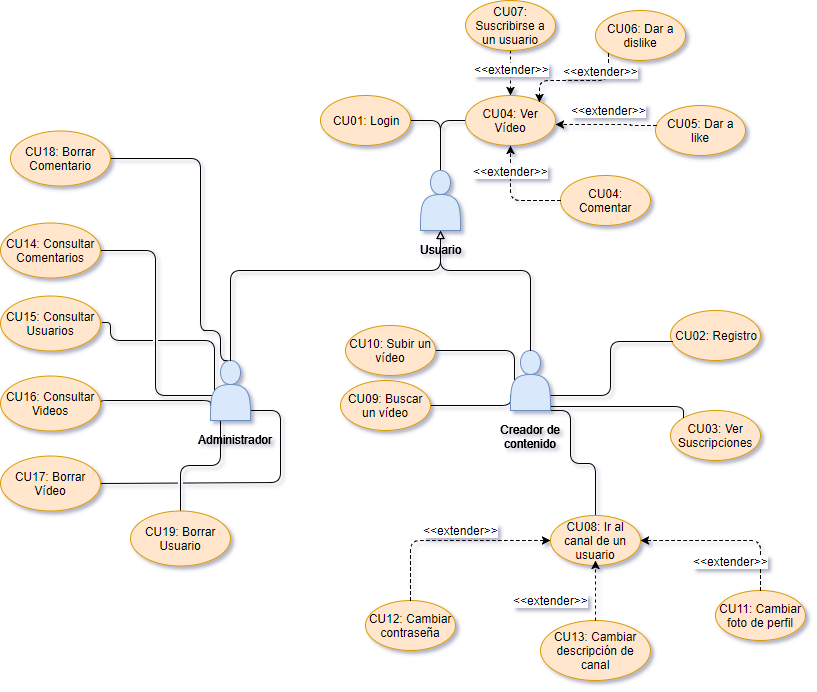

The diagram above was exported from draw.io. Its source (the exported page's mxGraphModel, read from the mxfile embedded in the PNG):
<mxGraphModel dx="1764" dy="1744" grid="1" gridSize="10" guides="1" tooltips="1" connect="1" arrows="1" fold="1" page="1" pageScale="1" pageWidth="850" pageHeight="1100" math="0" shadow="0">
  <root>
    <mxCell id="0" />
    <mxCell id="1" parent="0" />
    <mxCell id="pL6vhRWh8yAdujAib4id-38" style="edgeStyle=orthogonalEdgeStyle;rounded=1;orthogonalLoop=1;jettySize=auto;html=1;exitX=0.5;exitY=0;exitDx=0;exitDy=0;entryX=1;entryY=0.5;entryDx=0;entryDy=0;endArrow=none;endFill=0;" parent="1" source="pL6vhRWh8yAdujAib4id-1" target="pL6vhRWh8yAdujAib4id-8" edge="1">
      <mxGeometry relative="1" as="geometry" />
    </mxCell>
    <mxCell id="pL6vhRWh8yAdujAib4id-39" style="edgeStyle=orthogonalEdgeStyle;rounded=1;orthogonalLoop=1;jettySize=auto;html=1;exitX=0.5;exitY=0;exitDx=0;exitDy=0;entryX=0;entryY=0.5;entryDx=0;entryDy=0;endArrow=none;endFill=0;" parent="1" source="pL6vhRWh8yAdujAib4id-1" target="pL6vhRWh8yAdujAib4id-13" edge="1">
      <mxGeometry relative="1" as="geometry" />
    </mxCell>
    <mxCell id="pL6vhRWh8yAdujAib4id-1" value="" style="shape=actor;whiteSpace=wrap;html=1;fillColor=#dae8fc;strokeColor=#6c8ebf;" parent="1" vertex="1">
      <mxGeometry x="240" y="80" width="40" height="60" as="geometry" />
    </mxCell>
    <mxCell id="pL6vhRWh8yAdujAib4id-59" style="edgeStyle=orthogonalEdgeStyle;rounded=1;orthogonalLoop=1;jettySize=auto;html=1;entryX=1;entryY=0.5;entryDx=0;entryDy=0;startArrow=none;startFill=0;endArrow=none;endFill=0;" parent="1" target="pL6vhRWh8yAdujAib4id-32" edge="1">
      <mxGeometry relative="1" as="geometry">
        <mxPoint x="50" y="270" as="sourcePoint" />
        <Array as="points">
          <mxPoint x="40" y="240" />
          <mxPoint x="20" y="240" />
          <mxPoint x="20" y="68" />
        </Array>
      </mxGeometry>
    </mxCell>
    <mxCell id="pL6vhRWh8yAdujAib4id-62" style="edgeStyle=orthogonalEdgeStyle;rounded=1;orthogonalLoop=1;jettySize=auto;html=1;exitX=0.022;exitY=0.589;exitDx=0;exitDy=0;exitPerimeter=0;entryX=1;entryY=0.5;entryDx=0;entryDy=0;startArrow=none;startFill=0;endArrow=none;endFill=0;" parent="1" source="pL6vhRWh8yAdujAib4id-4" target="pL6vhRWh8yAdujAib4id-28" edge="1">
      <mxGeometry relative="1" as="geometry" />
    </mxCell>
    <mxCell id="pL6vhRWh8yAdujAib4id-63" style="edgeStyle=orthogonalEdgeStyle;rounded=1;orthogonalLoop=1;jettySize=auto;html=1;exitX=0.25;exitY=1;exitDx=0;exitDy=0;entryX=0.5;entryY=0;entryDx=0;entryDy=0;startArrow=none;startFill=0;endArrow=none;endFill=0;" parent="1" source="pL6vhRWh8yAdujAib4id-4" target="pL6vhRWh8yAdujAib4id-33" edge="1">
      <mxGeometry relative="1" as="geometry" />
    </mxCell>
    <mxCell id="pL6vhRWh8yAdujAib4id-64" style="edgeStyle=orthogonalEdgeStyle;rounded=1;orthogonalLoop=1;jettySize=auto;html=1;exitX=1;exitY=0.833;exitDx=0;exitDy=0;entryX=1;entryY=0.5;entryDx=0;entryDy=0;startArrow=none;startFill=0;endArrow=none;endFill=0;exitPerimeter=0;jumpStyle=gap;" parent="1" source="pL6vhRWh8yAdujAib4id-4" target="pL6vhRWh8yAdujAib4id-31" edge="1">
      <mxGeometry relative="1" as="geometry">
        <Array as="points">
          <mxPoint x="100" y="320" />
          <mxPoint x="100" y="392" />
        </Array>
      </mxGeometry>
    </mxCell>
    <mxCell id="pL6vhRWh8yAdujAib4id-65" style="edgeStyle=orthogonalEdgeStyle;rounded=1;orthogonalLoop=1;jettySize=auto;html=1;exitX=0;exitY=0.75;exitDx=0;exitDy=0;entryX=1;entryY=0.5;entryDx=0;entryDy=0;startArrow=none;startFill=0;endArrow=none;endFill=0;" parent="1" source="pL6vhRWh8yAdujAib4id-4" target="pL6vhRWh8yAdujAib4id-30" edge="1">
      <mxGeometry relative="1" as="geometry">
        <Array as="points">
          <mxPoint x="30" y="310" />
          <mxPoint x="-80" y="310" />
        </Array>
      </mxGeometry>
    </mxCell>
    <mxCell id="pL6vhRWh8yAdujAib4id-66" style="edgeStyle=orthogonalEdgeStyle;rounded=1;orthogonalLoop=1;jettySize=auto;html=1;exitX=0.1;exitY=0.5;exitDx=0;exitDy=0;exitPerimeter=0;entryX=1.023;entryY=0.491;entryDx=0;entryDy=0;entryPerimeter=0;startArrow=none;startFill=0;endArrow=none;endFill=0;jumpStyle=gap;" parent="1" source="pL6vhRWh8yAdujAib4id-4" target="pL6vhRWh8yAdujAib4id-29" edge="1">
      <mxGeometry relative="1" as="geometry">
        <Array as="points">
          <mxPoint x="34" y="250" />
          <mxPoint x="-70" y="250" />
          <mxPoint x="-70" y="232" />
        </Array>
      </mxGeometry>
    </mxCell>
    <mxCell id="pL6vhRWh8yAdujAib4id-4" value="" style="shape=actor;whiteSpace=wrap;html=1;fillColor=#dae8fc;strokeColor=#6c8ebf;" parent="1" vertex="1">
      <mxGeometry x="30" y="270" width="40" height="60" as="geometry" />
    </mxCell>
    <mxCell id="pL6vhRWh8yAdujAib4id-5" value="Administrador" style="text;html=1;resizable=0;points=[];autosize=1;align=center;verticalAlign=top;spacingTop=-4;" parent="1" vertex="1">
      <mxGeometry x="10" y="340" width="90" height="20" as="geometry" />
    </mxCell>
    <mxCell id="pL6vhRWh8yAdujAib4id-7" value="" style="endArrow=block;html=1;endFill=0;entryX=0.5;entryY=1;entryDx=0;entryDy=0;exitX=0.5;exitY=0;exitDx=0;exitDy=0;" parent="1" source="pL6vhRWh8yAdujAib4id-4" target="pL6vhRWh8yAdujAib4id-1" edge="1">
      <mxGeometry width="50" height="50" relative="1" as="geometry">
        <mxPoint x="40" y="300" as="sourcePoint" />
        <mxPoint x="90" y="250" as="targetPoint" />
        <Array as="points">
          <mxPoint x="50" y="180" />
          <mxPoint x="160" y="180" />
          <mxPoint x="260" y="180" />
        </Array>
      </mxGeometry>
    </mxCell>
    <mxCell id="pL6vhRWh8yAdujAib4id-8" value="CU01: Login" style="ellipse;whiteSpace=wrap;html=1;align=center;fillColor=#ffe6cc;strokeColor=#d79b00;" parent="1" vertex="1">
      <mxGeometry x="140" y="5" width="90" height="50" as="geometry" />
    </mxCell>
    <mxCell id="pL6vhRWh8yAdujAib4id-11" value="CU02: Registro" style="ellipse;whiteSpace=wrap;html=1;align=center;fillColor=#ffe6cc;strokeColor=#d79b00;" parent="1" vertex="1">
      <mxGeometry x="490" y="220" width="90" height="50" as="geometry" />
    </mxCell>
    <mxCell id="pL6vhRWh8yAdujAib4id-12" value="CU03: Ver Suscripciones" style="ellipse;whiteSpace=wrap;html=1;align=center;fillColor=#ffe6cc;strokeColor=#d79b00;" parent="1" vertex="1">
      <mxGeometry x="490" y="320" width="90" height="50" as="geometry" />
    </mxCell>
    <mxCell id="pL6vhRWh8yAdujAib4id-13" value="CU04: Ver Vídeo" style="ellipse;whiteSpace=wrap;html=1;align=center;fillColor=#ffe6cc;strokeColor=#d79b00;" parent="1" vertex="1">
      <mxGeometry x="285" y="5" width="90" height="50" as="geometry" />
    </mxCell>
    <mxCell id="pL6vhRWh8yAdujAib4id-35" style="edgeStyle=orthogonalEdgeStyle;rounded=1;orthogonalLoop=1;jettySize=auto;html=1;exitX=0.1;exitY=0.5;exitDx=0;exitDy=0;exitPerimeter=0;endArrow=none;endFill=0;" parent="1" source="pL6vhRWh8yAdujAib4id-14" target="pL6vhRWh8yAdujAib4id-23" edge="1">
      <mxGeometry relative="1" as="geometry">
        <Array as="points">
          <mxPoint x="334" y="260" />
        </Array>
      </mxGeometry>
    </mxCell>
    <mxCell id="pL6vhRWh8yAdujAib4id-36" style="edgeStyle=orthogonalEdgeStyle;rounded=1;orthogonalLoop=1;jettySize=auto;html=1;exitX=0;exitY=0.75;exitDx=0;exitDy=0;endArrow=none;endFill=0;" parent="1" source="pL6vhRWh8yAdujAib4id-14" target="pL6vhRWh8yAdujAib4id-22" edge="1">
      <mxGeometry relative="1" as="geometry">
        <Array as="points">
          <mxPoint x="330" y="315" />
        </Array>
      </mxGeometry>
    </mxCell>
    <mxCell id="pL6vhRWh8yAdujAib4id-57" style="edgeStyle=orthogonalEdgeStyle;rounded=1;orthogonalLoop=1;jettySize=auto;html=1;exitX=1.011;exitY=0.929;exitDx=0;exitDy=0;entryX=0;entryY=0;entryDx=0;entryDy=0;startArrow=none;startFill=0;endArrow=none;endFill=0;exitPerimeter=0;" parent="1" source="pL6vhRWh8yAdujAib4id-14" target="pL6vhRWh8yAdujAib4id-12" edge="1">
      <mxGeometry relative="1" as="geometry">
        <Array as="points">
          <mxPoint x="380" y="316" />
          <mxPoint x="503" y="316" />
        </Array>
      </mxGeometry>
    </mxCell>
    <mxCell id="pL6vhRWh8yAdujAib4id-58" style="edgeStyle=orthogonalEdgeStyle;rounded=1;orthogonalLoop=1;jettySize=auto;html=1;exitX=1;exitY=0.75;exitDx=0;exitDy=0;entryX=0.018;entryY=0.612;entryDx=0;entryDy=0;entryPerimeter=0;startArrow=none;startFill=0;endArrow=none;endFill=0;" parent="1" source="pL6vhRWh8yAdujAib4id-14" target="pL6vhRWh8yAdujAib4id-11" edge="1">
      <mxGeometry relative="1" as="geometry" />
    </mxCell>
    <mxCell id="pL6vhRWh8yAdujAib4id-67" style="edgeStyle=orthogonalEdgeStyle;rounded=1;jumpStyle=gap;orthogonalLoop=1;jettySize=auto;html=1;exitX=0.75;exitY=1;exitDx=0;exitDy=0;startArrow=none;startFill=0;endArrow=none;endFill=0;" parent="1" source="pL6vhRWh8yAdujAib4id-14" target="pL6vhRWh8yAdujAib4id-21" edge="1">
      <mxGeometry relative="1" as="geometry">
        <Array as="points">
          <mxPoint x="390" y="320" />
          <mxPoint x="390" y="373" />
          <mxPoint x="415" y="373" />
        </Array>
      </mxGeometry>
    </mxCell>
    <mxCell id="pL6vhRWh8yAdujAib4id-14" value="" style="shape=actor;whiteSpace=wrap;html=1;fillColor=#dae8fc;strokeColor=#6c8ebf;" parent="1" vertex="1">
      <mxGeometry x="330" y="260" width="40" height="60" as="geometry" />
    </mxCell>
    <mxCell id="pL6vhRWh8yAdujAib4id-15" value="Creador de&lt;br&gt;contenido&lt;br&gt;" style="text;html=1;resizable=0;points=[];autosize=1;align=center;verticalAlign=top;spacingTop=-4;" parent="1" vertex="1">
      <mxGeometry x="310" y="330" width="80" height="30" as="geometry" />
    </mxCell>
    <mxCell id="pL6vhRWh8yAdujAib4id-16" value="" style="endArrow=block;html=1;endFill=0;entryX=0.5;entryY=1;entryDx=0;entryDy=0;exitX=0.5;exitY=0;exitDx=0;exitDy=0;rounded=1;" parent="1" source="pL6vhRWh8yAdujAib4id-14" target="pL6vhRWh8yAdujAib4id-1" edge="1">
      <mxGeometry width="50" height="50" relative="1" as="geometry">
        <mxPoint x="170.34482758620697" y="279.79310344827593" as="sourcePoint" />
        <mxPoint x="270.344827586207" y="150.1379310344828" as="targetPoint" />
        <Array as="points">
          <mxPoint x="350" y="180" />
          <mxPoint x="260" y="180" />
        </Array>
      </mxGeometry>
    </mxCell>
    <mxCell id="pL6vhRWh8yAdujAib4id-2" value="Usuario" style="text;html=1;resizable=0;points=[];autosize=1;align=center;verticalAlign=top;spacingTop=-4;" parent="1" vertex="1">
      <mxGeometry x="230" y="150" width="60" height="20" as="geometry" />
    </mxCell>
    <mxCell id="pL6vhRWh8yAdujAib4id-17" value="CU04: Comentar" style="ellipse;whiteSpace=wrap;html=1;align=center;fillColor=#ffe6cc;strokeColor=#d79b00;" parent="1" vertex="1">
      <mxGeometry x="380" y="85" width="90" height="50" as="geometry" />
    </mxCell>
    <mxCell id="pL6vhRWh8yAdujAib4id-18" value="CU05: Dar a like" style="ellipse;whiteSpace=wrap;html=1;align=center;fillColor=#ffe6cc;strokeColor=#d79b00;" parent="1" vertex="1">
      <mxGeometry x="475" y="15" width="90" height="50" as="geometry" />
    </mxCell>
    <mxCell id="pL6vhRWh8yAdujAib4id-19" value="CU06: Dar a dislike" style="ellipse;whiteSpace=wrap;html=1;align=center;fillColor=#ffe6cc;strokeColor=#d79b00;" parent="1" vertex="1">
      <mxGeometry x="415" y="-80" width="90" height="50" as="geometry" />
    </mxCell>
    <mxCell id="pL6vhRWh8yAdujAib4id-40" style="edgeStyle=orthogonalEdgeStyle;rounded=1;orthogonalLoop=1;jettySize=auto;html=1;exitX=0.5;exitY=1;exitDx=0;exitDy=0;endArrow=classic;endFill=1;dashed=1;startArrow=none;startFill=0;" parent="1" source="pL6vhRWh8yAdujAib4id-20" target="pL6vhRWh8yAdujAib4id-13" edge="1">
      <mxGeometry relative="1" as="geometry" />
    </mxCell>
    <mxCell id="pL6vhRWh8yAdujAib4id-41" value="&amp;lt;&amp;lt;extender&amp;gt;&amp;gt;" style="text;html=1;resizable=0;points=[];align=center;verticalAlign=middle;labelBackgroundColor=#ffffff;" parent="pL6vhRWh8yAdujAib4id-40" vertex="1" connectable="0">
      <mxGeometry x="-0.1822" y="1" relative="1" as="geometry">
        <mxPoint as="offset" />
      </mxGeometry>
    </mxCell>
    <mxCell id="pL6vhRWh8yAdujAib4id-20" value="CU07: Suscribirse a un usuario" style="ellipse;whiteSpace=wrap;html=1;align=center;fillColor=#ffe6cc;strokeColor=#d79b00;" parent="1" vertex="1">
      <mxGeometry x="285" y="-90" width="90" height="50" as="geometry" />
    </mxCell>
    <mxCell id="pL6vhRWh8yAdujAib4id-21" value="CU08: Ir al canal de un usuario" style="ellipse;whiteSpace=wrap;html=1;align=center;fillColor=#ffe6cc;strokeColor=#d79b00;" parent="1" vertex="1">
      <mxGeometry x="370" y="425" width="90" height="50" as="geometry" />
    </mxCell>
    <mxCell id="pL6vhRWh8yAdujAib4id-22" value="CU09: Buscar un vídeo" style="ellipse;whiteSpace=wrap;html=1;align=center;fillColor=#ffe6cc;strokeColor=#d79b00;" parent="1" vertex="1">
      <mxGeometry x="160" y="290" width="90" height="50" as="geometry" />
    </mxCell>
    <mxCell id="pL6vhRWh8yAdujAib4id-23" value="CU10: Subir un vídeo" style="ellipse;whiteSpace=wrap;html=1;align=center;fillColor=#ffe6cc;strokeColor=#d79b00;" parent="1" vertex="1">
      <mxGeometry x="165" y="235" width="90" height="50" as="geometry" />
    </mxCell>
    <mxCell id="pL6vhRWh8yAdujAib4id-24" value="CU11: Cambiar foto de perfil" style="ellipse;whiteSpace=wrap;html=1;align=center;fillColor=#ffe6cc;strokeColor=#d79b00;" parent="1" vertex="1">
      <mxGeometry x="535" y="499.5" width="90" height="50" as="geometry" />
    </mxCell>
    <mxCell id="pL6vhRWh8yAdujAib4id-25" value="CU12: Cambiar contraseña" style="ellipse;whiteSpace=wrap;html=1;align=center;fillColor=#ffe6cc;strokeColor=#d79b00;" parent="1" vertex="1">
      <mxGeometry x="185" y="510" width="90" height="50" as="geometry" />
    </mxCell>
    <mxCell id="pL6vhRWh8yAdujAib4id-26" value="CU13: Cambiar descripción de canal" style="ellipse;whiteSpace=wrap;html=1;align=center;fillColor=#ffe6cc;strokeColor=#d79b00;" parent="1" vertex="1">
      <mxGeometry x="360" y="529.5" width="110" height="60" as="geometry" />
    </mxCell>
    <mxCell id="pL6vhRWh8yAdujAib4id-28" value="CU14: Consultar Comentarios" style="ellipse;whiteSpace=wrap;html=1;align=center;fillColor=#ffe6cc;strokeColor=#d79b00;" parent="1" vertex="1">
      <mxGeometry x="-180" y="132.5" width="100" height="55" as="geometry" />
    </mxCell>
    <mxCell id="pL6vhRWh8yAdujAib4id-29" value="CU15: Consultar Usuarios" style="ellipse;whiteSpace=wrap;html=1;align=center;fillColor=#ffe6cc;strokeColor=#d79b00;" parent="1" vertex="1">
      <mxGeometry x="-180" y="205" width="100" height="55" as="geometry" />
    </mxCell>
    <mxCell id="pL6vhRWh8yAdujAib4id-30" value="CU16: Consultar Videos" style="ellipse;whiteSpace=wrap;html=1;align=center;fillColor=#ffe6cc;strokeColor=#d79b00;" parent="1" vertex="1">
      <mxGeometry x="-180" y="285" width="100" height="55" as="geometry" />
    </mxCell>
    <mxCell id="pL6vhRWh8yAdujAib4id-31" value="CU17: Borrar Vídeo" style="ellipse;whiteSpace=wrap;html=1;align=center;fillColor=#ffe6cc;strokeColor=#d79b00;" parent="1" vertex="1">
      <mxGeometry x="-180" y="365" width="100" height="55" as="geometry" />
    </mxCell>
    <mxCell id="pL6vhRWh8yAdujAib4id-32" value="CU18: Borrar Comentario" style="ellipse;whiteSpace=wrap;html=1;align=center;fillColor=#ffe6cc;strokeColor=#d79b00;" parent="1" vertex="1">
      <mxGeometry x="-170" y="40" width="100" height="55" as="geometry" />
    </mxCell>
    <mxCell id="pL6vhRWh8yAdujAib4id-33" value="CU19: Borrar Usuario" style="ellipse;whiteSpace=wrap;html=1;align=center;fillColor=#ffe6cc;strokeColor=#d79b00;" parent="1" vertex="1">
      <mxGeometry x="-50.5" y="420" width="100" height="55" as="geometry" />
    </mxCell>
    <mxCell id="pL6vhRWh8yAdujAib4id-42" style="edgeStyle=orthogonalEdgeStyle;rounded=1;orthogonalLoop=1;jettySize=auto;html=1;exitX=0;exitY=1;exitDx=0;exitDy=0;endArrow=classic;endFill=1;dashed=1;startArrow=none;startFill=0;entryX=0.82;entryY=0.14;entryDx=0;entryDy=0;entryPerimeter=0;" parent="1" source="pL6vhRWh8yAdujAib4id-19" target="pL6vhRWh8yAdujAib4id-13" edge="1">
      <mxGeometry relative="1" as="geometry">
        <mxPoint x="340" y="-30" as="sourcePoint" />
        <mxPoint x="340" y="15" as="targetPoint" />
        <Array as="points">
          <mxPoint x="428" y="-10" />
          <mxPoint x="359" y="-10" />
        </Array>
      </mxGeometry>
    </mxCell>
    <mxCell id="pL6vhRWh8yAdujAib4id-43" value="&amp;lt;&amp;lt;extender&amp;gt;&amp;gt;" style="text;html=1;resizable=0;points=[];align=center;verticalAlign=middle;labelBackgroundColor=#ffffff;" parent="pL6vhRWh8yAdujAib4id-42" vertex="1" connectable="0">
      <mxGeometry x="-0.1822" y="1" relative="1" as="geometry">
        <mxPoint x="13" y="-11" as="offset" />
      </mxGeometry>
    </mxCell>
    <mxCell id="pL6vhRWh8yAdujAib4id-44" style="edgeStyle=orthogonalEdgeStyle;rounded=1;orthogonalLoop=1;jettySize=auto;html=1;exitX=0;exitY=0.5;exitDx=0;exitDy=0;endArrow=classic;endFill=1;dashed=1;startArrow=none;startFill=0;entryX=0.5;entryY=1;entryDx=0;entryDy=0;" parent="1" source="pL6vhRWh8yAdujAib4id-17" target="pL6vhRWh8yAdujAib4id-13" edge="1">
      <mxGeometry relative="1" as="geometry">
        <mxPoint x="350" y="-20" as="sourcePoint" />
        <mxPoint x="350" y="25" as="targetPoint" />
      </mxGeometry>
    </mxCell>
    <mxCell id="pL6vhRWh8yAdujAib4id-45" value="&amp;lt;&amp;lt;extender&amp;gt;&amp;gt;" style="text;html=1;resizable=0;points=[];align=center;verticalAlign=middle;labelBackgroundColor=#ffffff;" parent="pL6vhRWh8yAdujAib4id-44" vertex="1" connectable="0">
      <mxGeometry x="-0.1822" y="1" relative="1" as="geometry">
        <mxPoint x="-7" y="-31" as="offset" />
      </mxGeometry>
    </mxCell>
    <mxCell id="pL6vhRWh8yAdujAib4id-46" style="edgeStyle=orthogonalEdgeStyle;rounded=1;orthogonalLoop=1;jettySize=auto;html=1;endArrow=classic;endFill=1;dashed=1;startArrow=none;startFill=0;entryX=0.995;entryY=0.581;entryDx=0;entryDy=0;entryPerimeter=0;" parent="1" source="pL6vhRWh8yAdujAib4id-18" target="pL6vhRWh8yAdujAib4id-13" edge="1">
      <mxGeometry relative="1" as="geometry">
        <mxPoint x="360" y="-10" as="sourcePoint" />
        <mxPoint x="380" y="35" as="targetPoint" />
        <Array as="points">
          <mxPoint x="450" y="35" />
        </Array>
      </mxGeometry>
    </mxCell>
    <mxCell id="pL6vhRWh8yAdujAib4id-47" value="&amp;lt;&amp;lt;extender&amp;gt;&amp;gt;" style="text;html=1;resizable=0;points=[];align=center;verticalAlign=middle;labelBackgroundColor=#ffffff;" parent="pL6vhRWh8yAdujAib4id-46" vertex="1" connectable="0">
      <mxGeometry x="-0.1822" y="1" relative="1" as="geometry">
        <mxPoint x="-6.5" y="-16" as="offset" />
      </mxGeometry>
    </mxCell>
    <mxCell id="pL6vhRWh8yAdujAib4id-49" style="edgeStyle=orthogonalEdgeStyle;rounded=1;orthogonalLoop=1;jettySize=auto;html=1;exitX=0.5;exitY=0;exitDx=0;exitDy=0;endArrow=classic;endFill=1;dashed=1;startArrow=none;startFill=0;entryX=0;entryY=0.5;entryDx=0;entryDy=0;" parent="1" source="pL6vhRWh8yAdujAib4id-25" target="pL6vhRWh8yAdujAib4id-21" edge="1">
      <mxGeometry relative="1" as="geometry">
        <mxPoint x="280" y="455.2857142857142" as="sourcePoint" />
        <mxPoint x="230.28571428571422" y="399.8571428571429" as="targetPoint" />
      </mxGeometry>
    </mxCell>
    <mxCell id="pL6vhRWh8yAdujAib4id-50" value="&amp;lt;&amp;lt;extender&amp;gt;&amp;gt;" style="text;html=1;resizable=0;points=[];align=center;verticalAlign=middle;labelBackgroundColor=#ffffff;" parent="pL6vhRWh8yAdujAib4id-49" vertex="1" connectable="0">
      <mxGeometry x="-0.1822" y="1" relative="1" as="geometry">
        <mxPoint x="28" y="-9.5" as="offset" />
      </mxGeometry>
    </mxCell>
    <mxCell id="pL6vhRWh8yAdujAib4id-53" style="edgeStyle=orthogonalEdgeStyle;rounded=1;orthogonalLoop=1;jettySize=auto;html=1;exitX=0.5;exitY=0;exitDx=0;exitDy=0;endArrow=classic;endFill=1;dashed=1;startArrow=none;startFill=0;" parent="1" source="pL6vhRWh8yAdujAib4id-26" edge="1">
      <mxGeometry relative="1" as="geometry">
        <mxPoint x="240.23809523809518" y="520.1428571428571" as="sourcePoint" />
        <mxPoint x="415" y="470" as="targetPoint" />
        <Array as="points" />
      </mxGeometry>
    </mxCell>
    <mxCell id="pL6vhRWh8yAdujAib4id-54" value="&amp;lt;&amp;lt;extender&amp;gt;&amp;gt;" style="text;html=1;resizable=0;points=[];align=center;verticalAlign=middle;labelBackgroundColor=#ffffff;" parent="pL6vhRWh8yAdujAib4id-53" vertex="1" connectable="0">
      <mxGeometry x="-0.1822" y="1" relative="1" as="geometry">
        <mxPoint x="-44" y="4.5" as="offset" />
      </mxGeometry>
    </mxCell>
    <mxCell id="pL6vhRWh8yAdujAib4id-55" style="edgeStyle=orthogonalEdgeStyle;rounded=1;orthogonalLoop=1;jettySize=auto;html=1;exitX=0.5;exitY=0;exitDx=0;exitDy=0;endArrow=classic;endFill=1;dashed=1;startArrow=none;startFill=0;entryX=1;entryY=0.5;entryDx=0;entryDy=0;" parent="1" source="pL6vhRWh8yAdujAib4id-24" target="pL6vhRWh8yAdujAib4id-21" edge="1">
      <mxGeometry relative="1" as="geometry">
        <mxPoint x="250.23809523809518" y="530.1428571428571" as="sourcePoint" />
        <mxPoint x="390.2380952380952" y="470.1428571428571" as="targetPoint" />
        <Array as="points">
          <mxPoint x="580" y="450" />
        </Array>
      </mxGeometry>
    </mxCell>
    <mxCell id="pL6vhRWh8yAdujAib4id-56" value="&amp;lt;&amp;lt;extender&amp;gt;&amp;gt;" style="text;html=1;resizable=0;points=[];align=center;verticalAlign=middle;labelBackgroundColor=#ffffff;" parent="pL6vhRWh8yAdujAib4id-55" vertex="1" connectable="0">
      <mxGeometry x="-0.1822" y="1" relative="1" as="geometry">
        <mxPoint x="-10" y="19" as="offset" />
      </mxGeometry>
    </mxCell>
  </root>
</mxGraphModel>